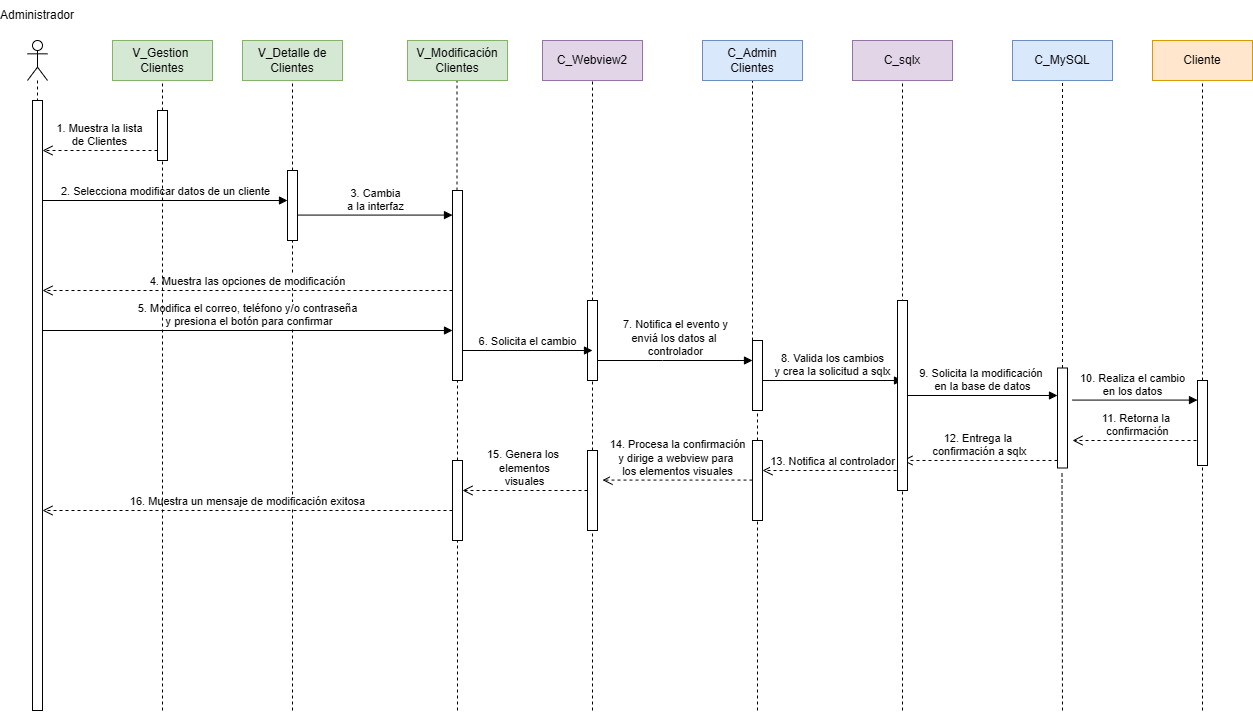

The diagram above was exported from draw.io. Its source (the exported page's mxGraphModel, read from the mxfile embedded in the PNG):
<mxGraphModel dx="626" dy="1149" grid="1" gridSize="10" guides="1" tooltips="1" connect="1" arrows="1" fold="1" page="0" pageScale="1" pageWidth="1100" pageHeight="850" math="0" shadow="0">
  <root>
    <mxCell id="0" />
    <mxCell id="1" parent="0" />
    <mxCell id="ZQ-uWjOfv0I_T1ej-jNB-26" value="" style="shape=umlLifeline;perimeter=lifelinePerimeter;whiteSpace=wrap;html=1;container=1;dropTarget=0;collapsible=0;recursiveResize=0;outlineConnect=0;portConstraint=eastwest;newEdgeStyle={&quot;curved&quot;:0,&quot;rounded&quot;:0};participant=umlActor;" parent="1" vertex="1">
      <mxGeometry x="1195" y="-70" width="20" height="650" as="geometry" />
    </mxCell>
    <mxCell id="ZQ-uWjOfv0I_T1ej-jNB-27" value="&lt;div&gt;2. Selecciona modificar datos de un cliente&lt;/div&gt;" style="html=1;verticalAlign=bottom;endArrow=block;curved=0;rounded=0;" parent="1" target="ZQ-uWjOfv0I_T1ej-jNB-37" edge="1">
      <mxGeometry width="80" relative="1" as="geometry">
        <mxPoint x="1210" y="90" as="sourcePoint" />
        <mxPoint x="1360" y="90" as="targetPoint" />
        <mxPoint as="offset" />
      </mxGeometry>
    </mxCell>
    <mxCell id="ZQ-uWjOfv0I_T1ej-jNB-28" value="" style="html=1;points=[[0,0,0,0,5],[0,1,0,0,-5],[1,0,0,0,5],[1,1,0,0,-5]];perimeter=orthogonalPerimeter;outlineConnect=0;targetShapes=umlLifeline;portConstraint=eastwest;newEdgeStyle={&quot;curved&quot;:0,&quot;rounded&quot;:0};" parent="1" vertex="1">
      <mxGeometry x="1200" y="-10" width="10" height="610" as="geometry" />
    </mxCell>
    <mxCell id="ZQ-uWjOfv0I_T1ej-jNB-34" value="" style="endArrow=none;dashed=1;html=1;rounded=0;entryX=0.5;entryY=1;entryDx=0;entryDy=0;" parent="1" source="ZQ-uWjOfv0I_T1ej-jNB-37" edge="1">
      <mxGeometry width="50" height="50" relative="1" as="geometry">
        <mxPoint x="1460" y="530" as="sourcePoint" />
        <mxPoint x="1460" y="-30" as="targetPoint" />
      </mxGeometry>
    </mxCell>
    <mxCell id="ZQ-uWjOfv0I_T1ej-jNB-35" value="&lt;div&gt;V_Detalle de&lt;/div&gt;&lt;div&gt;Clientes&lt;/div&gt;" style="rounded=0;whiteSpace=wrap;html=1;fillColor=#d5e8d4;strokeColor=#82b366;" parent="1" vertex="1">
      <mxGeometry x="1410" y="-70" width="100" height="40" as="geometry" />
    </mxCell>
    <mxCell id="ZQ-uWjOfv0I_T1ej-jNB-36" value="" style="endArrow=none;dashed=1;html=1;rounded=0;entryX=0.5;entryY=1;entryDx=0;entryDy=0;" parent="1" target="ZQ-uWjOfv0I_T1ej-jNB-37" edge="1">
      <mxGeometry width="50" height="50" relative="1" as="geometry">
        <mxPoint x="1460" y="600" as="sourcePoint" />
        <mxPoint x="1465" y="30" as="targetPoint" />
      </mxGeometry>
    </mxCell>
    <mxCell id="ZQ-uWjOfv0I_T1ej-jNB-37" value="" style="html=1;points=[[0,0,0,0,5],[0,1,0,0,-5],[1,0,0,0,5],[1,1,0,0,-5]];perimeter=orthogonalPerimeter;outlineConnect=0;targetShapes=umlLifeline;portConstraint=eastwest;newEdgeStyle={&quot;curved&quot;:0,&quot;rounded&quot;:0};" parent="1" vertex="1">
      <mxGeometry x="1455" y="60" width="10" height="70" as="geometry" />
    </mxCell>
    <mxCell id="ZQ-uWjOfv0I_T1ej-jNB-41" value="" style="endArrow=none;dashed=1;html=1;rounded=0;entryX=0.5;entryY=1;entryDx=0;entryDy=0;" parent="1" source="X5a7cR0x5UvRyeSToyRT-7" edge="1">
      <mxGeometry width="50" height="50" relative="1" as="geometry">
        <mxPoint x="1920" y="530" as="sourcePoint" />
        <mxPoint x="1920" y="-30" as="targetPoint" />
      </mxGeometry>
    </mxCell>
    <mxCell id="ZQ-uWjOfv0I_T1ej-jNB-42" value="&lt;div&gt;C_Admin&lt;/div&gt;&lt;div&gt;Clientes&lt;/div&gt;" style="rounded=0;whiteSpace=wrap;html=1;fillColor=#dae8fc;strokeColor=#6c8ebf;" parent="1" vertex="1">
      <mxGeometry x="1870" y="-70" width="100" height="40" as="geometry" />
    </mxCell>
    <mxCell id="ZQ-uWjOfv0I_T1ej-jNB-43" value="" style="endArrow=none;dashed=1;html=1;rounded=0;entryX=0.5;entryY=1;entryDx=0;entryDy=0;" parent="1" source="X5a7cR0x5UvRyeSToyRT-4" edge="1">
      <mxGeometry width="50" height="50" relative="1" as="geometry">
        <mxPoint x="1760" y="530" as="sourcePoint" />
        <mxPoint x="1760" y="-30" as="targetPoint" />
      </mxGeometry>
    </mxCell>
    <mxCell id="ZQ-uWjOfv0I_T1ej-jNB-44" value="C_Webview2" style="rounded=0;whiteSpace=wrap;html=1;fillColor=#e1d5e7;strokeColor=#9673a6;" parent="1" vertex="1">
      <mxGeometry x="1710" y="-70" width="100" height="40" as="geometry" />
    </mxCell>
    <mxCell id="ZQ-uWjOfv0I_T1ej-jNB-45" value="" style="endArrow=none;dashed=1;html=1;rounded=0;entryX=0.5;entryY=1;entryDx=0;entryDy=0;" parent="1" source="X5a7cR0x5UvRyeSToyRT-16" edge="1">
      <mxGeometry width="50" height="50" relative="1" as="geometry">
        <mxPoint x="2230" y="200" as="sourcePoint" />
        <mxPoint x="2230" y="-30" as="targetPoint" />
      </mxGeometry>
    </mxCell>
    <mxCell id="ZQ-uWjOfv0I_T1ej-jNB-46" value="C_MySQL" style="rounded=0;whiteSpace=wrap;html=1;fillColor=#dae8fc;strokeColor=#6c8ebf;" parent="1" vertex="1">
      <mxGeometry x="2180" y="-70" width="100" height="40" as="geometry" />
    </mxCell>
    <mxCell id="ZQ-uWjOfv0I_T1ej-jNB-47" value="" style="endArrow=none;dashed=1;html=1;rounded=0;entryX=0.5;entryY=1;entryDx=0;entryDy=0;" parent="1" edge="1">
      <mxGeometry width="50" height="50" relative="1" as="geometry">
        <mxPoint x="2070" y="600" as="sourcePoint" />
        <mxPoint x="2070" y="-30" as="targetPoint" />
      </mxGeometry>
    </mxCell>
    <mxCell id="ZQ-uWjOfv0I_T1ej-jNB-48" value="C_sqlx" style="rounded=0;whiteSpace=wrap;html=1;fillColor=#e1d5e7;strokeColor=#9673a6;" parent="1" vertex="1">
      <mxGeometry x="2020" y="-70" width="100" height="40" as="geometry" />
    </mxCell>
    <mxCell id="ZQ-uWjOfv0I_T1ej-jNB-49" value="" style="endArrow=none;dashed=1;html=1;rounded=0;entryX=0.5;entryY=1;entryDx=0;entryDy=0;" parent="1" source="X5a7cR0x5UvRyeSToyRT-17" edge="1">
      <mxGeometry width="50" height="50" relative="1" as="geometry">
        <mxPoint x="2370" y="530" as="sourcePoint" />
        <mxPoint x="2370" y="-30" as="targetPoint" />
      </mxGeometry>
    </mxCell>
    <mxCell id="ZQ-uWjOfv0I_T1ej-jNB-50" value="Cliente" style="rounded=0;whiteSpace=wrap;html=1;fillColor=#ffe6cc;strokeColor=#d79b00;" parent="1" vertex="1">
      <mxGeometry x="2320" y="-70" width="100" height="40" as="geometry" />
    </mxCell>
    <mxCell id="ZQ-uWjOfv0I_T1ej-jNB-39" value="" style="endArrow=none;dashed=1;html=1;rounded=0;entryX=0.5;entryY=1;entryDx=0;entryDy=0;" parent="1" edge="1">
      <mxGeometry width="50" height="50" relative="1" as="geometry">
        <mxPoint x="1624.5" y="80" as="sourcePoint" />
        <mxPoint x="1624.5" y="-30" as="targetPoint" />
      </mxGeometry>
    </mxCell>
    <mxCell id="ZQ-uWjOfv0I_T1ej-jNB-40" value="&lt;div&gt;V_Modificación&lt;/div&gt;&lt;div&gt;Clientes&lt;/div&gt;" style="rounded=0;whiteSpace=wrap;html=1;fillColor=#d5e8d4;strokeColor=#82b366;" parent="1" vertex="1">
      <mxGeometry x="1575" y="-70" width="100" height="40" as="geometry" />
    </mxCell>
    <mxCell id="Oj3wht7SEU1-jfkufBdK-1" value="&lt;div&gt;Administrador&lt;/div&gt;" style="text;html=1;align=center;verticalAlign=middle;whiteSpace=wrap;rounded=0;" parent="1" vertex="1">
      <mxGeometry x="1170" y="-110" width="70" height="30" as="geometry" />
    </mxCell>
    <mxCell id="_YeQ2jcj-qzQJQCxw0vC-3" value="" style="endArrow=none;dashed=1;html=1;rounded=0;entryX=0.5;entryY=1;entryDx=0;entryDy=0;" parent="1" source="X5a7cR0x5UvRyeSToyRT-31" target="_YeQ2jcj-qzQJQCxw0vC-2" edge="1">
      <mxGeometry width="50" height="50" relative="1" as="geometry">
        <mxPoint x="1625" y="590" as="sourcePoint" />
        <mxPoint x="1625" y="30" as="targetPoint" />
      </mxGeometry>
    </mxCell>
    <mxCell id="_YeQ2jcj-qzQJQCxw0vC-2" value="" style="html=1;points=[[0,0,0,0,5],[0,1,0,0,-5],[1,0,0,0,5],[1,1,0,0,-5]];perimeter=orthogonalPerimeter;outlineConnect=0;targetShapes=umlLifeline;portConstraint=eastwest;newEdgeStyle={&quot;curved&quot;:0,&quot;rounded&quot;:0};" parent="1" vertex="1">
      <mxGeometry x="1620" y="80" width="10" height="190" as="geometry" />
    </mxCell>
    <mxCell id="_YeQ2jcj-qzQJQCxw0vC-4" value="&lt;div&gt;3. Cambia&lt;/div&gt;&lt;div&gt;a la interfaz&lt;/div&gt;" style="html=1;verticalAlign=bottom;endArrow=block;curved=0;rounded=0;" parent="1" source="ZQ-uWjOfv0I_T1ej-jNB-37" edge="1">
      <mxGeometry width="80" relative="1" as="geometry">
        <mxPoint x="1470" y="104.58" as="sourcePoint" />
        <mxPoint x="1620" y="104.58" as="targetPoint" />
      </mxGeometry>
    </mxCell>
    <mxCell id="X5a7cR0x5UvRyeSToyRT-2" value="4. Muestra las opciones de modificación" style="html=1;verticalAlign=bottom;endArrow=open;dashed=1;endSize=8;curved=0;rounded=0;" parent="1" source="_YeQ2jcj-qzQJQCxw0vC-2" edge="1">
      <mxGeometry relative="1" as="geometry">
        <mxPoint x="1540" y="180" as="sourcePoint" />
        <mxPoint x="1210" y="180" as="targetPoint" />
      </mxGeometry>
    </mxCell>
    <mxCell id="X5a7cR0x5UvRyeSToyRT-3" value="&lt;div&gt;5. Modifica el correo, teléfono y/o contraseña&lt;/div&gt;&lt;div&gt;&amp;nbsp;y presiona el botón para confirmar&lt;/div&gt;" style="html=1;verticalAlign=bottom;endArrow=block;curved=0;rounded=0;" parent="1" target="_YeQ2jcj-qzQJQCxw0vC-2" edge="1">
      <mxGeometry width="80" relative="1" as="geometry">
        <mxPoint x="1209.996666666667" y="220" as="sourcePoint" />
        <mxPoint x="1545.33" y="220" as="targetPoint" />
      </mxGeometry>
    </mxCell>
    <mxCell id="X5a7cR0x5UvRyeSToyRT-5" value="" style="endArrow=none;dashed=1;html=1;rounded=0;entryX=0.5;entryY=1;entryDx=0;entryDy=0;" parent="1" source="X5a7cR0x5UvRyeSToyRT-29" target="X5a7cR0x5UvRyeSToyRT-4" edge="1">
      <mxGeometry width="50" height="50" relative="1" as="geometry">
        <mxPoint x="1765" y="590" as="sourcePoint" />
        <mxPoint x="1765" y="30" as="targetPoint" />
      </mxGeometry>
    </mxCell>
    <mxCell id="X5a7cR0x5UvRyeSToyRT-4" value="" style="html=1;points=[[0,0,0,0,5],[0,1,0,0,-5],[1,0,0,0,5],[1,1,0,0,-5]];perimeter=orthogonalPerimeter;outlineConnect=0;targetShapes=umlLifeline;portConstraint=eastwest;newEdgeStyle={&quot;curved&quot;:0,&quot;rounded&quot;:0};" parent="1" vertex="1">
      <mxGeometry x="1755" y="190" width="10" height="80" as="geometry" />
    </mxCell>
    <mxCell id="X5a7cR0x5UvRyeSToyRT-6" value="6. Solicita el cambio" style="html=1;verticalAlign=bottom;endArrow=block;curved=0;rounded=0;" parent="1" edge="1">
      <mxGeometry width="80" relative="1" as="geometry">
        <mxPoint x="1630" y="240" as="sourcePoint" />
        <mxPoint x="1760" y="240" as="targetPoint" />
      </mxGeometry>
    </mxCell>
    <mxCell id="X5a7cR0x5UvRyeSToyRT-8" value="" style="endArrow=none;dashed=1;html=1;rounded=0;entryX=0.5;entryY=1;entryDx=0;entryDy=0;" parent="1" source="X5a7cR0x5UvRyeSToyRT-23" target="X5a7cR0x5UvRyeSToyRT-7" edge="1">
      <mxGeometry width="50" height="50" relative="1" as="geometry">
        <mxPoint x="1925" y="590" as="sourcePoint" />
        <mxPoint x="1925" y="30" as="targetPoint" />
      </mxGeometry>
    </mxCell>
    <mxCell id="X5a7cR0x5UvRyeSToyRT-7" value="" style="html=1;points=[[0,0,0,0,5],[0,1,0,0,-5],[1,0,0,0,5],[1,1,0,0,-5]];perimeter=orthogonalPerimeter;outlineConnect=0;targetShapes=umlLifeline;portConstraint=eastwest;newEdgeStyle={&quot;curved&quot;:0,&quot;rounded&quot;:0};" parent="1" vertex="1">
      <mxGeometry x="1920" y="230" width="10" height="70" as="geometry" />
    </mxCell>
    <mxCell id="X5a7cR0x5UvRyeSToyRT-11" value="&lt;div&gt;7. Notifica el evento y&lt;/div&gt;&lt;div&gt;enviá los datos al&amp;nbsp;&lt;/div&gt;&lt;div&gt;controlador&lt;/div&gt;" style="html=1;verticalAlign=bottom;endArrow=block;curved=0;rounded=0;" parent="1" source="X5a7cR0x5UvRyeSToyRT-4" target="X5a7cR0x5UvRyeSToyRT-7" edge="1">
      <mxGeometry width="80" relative="1" as="geometry">
        <mxPoint x="1815" y="260" as="sourcePoint" />
        <mxPoint x="1895" y="260" as="targetPoint" />
        <Array as="points">
          <mxPoint x="1830" y="250" />
        </Array>
      </mxGeometry>
    </mxCell>
    <mxCell id="X5a7cR0x5UvRyeSToyRT-12" value="&lt;div&gt;8. Valida los cambios&lt;/div&gt;&lt;div&gt;y crea la solicitud a sqlx&lt;/div&gt;" style="html=1;verticalAlign=bottom;endArrow=block;curved=0;rounded=0;" parent="1" source="X5a7cR0x5UvRyeSToyRT-7" edge="1">
      <mxGeometry width="80" relative="1" as="geometry">
        <mxPoint x="1965" y="270" as="sourcePoint" />
        <mxPoint x="2070" y="270" as="targetPoint" />
      </mxGeometry>
    </mxCell>
    <mxCell id="X5a7cR0x5UvRyeSToyRT-14" value="" style="endArrow=none;dashed=1;html=1;rounded=0;entryX=0.5;entryY=1;entryDx=0;entryDy=0;" parent="1" edge="1">
      <mxGeometry width="50" height="50" relative="1" as="geometry">
        <mxPoint x="2230" y="600" as="sourcePoint" />
        <mxPoint x="2229.5" y="360" as="targetPoint" />
      </mxGeometry>
    </mxCell>
    <mxCell id="X5a7cR0x5UvRyeSToyRT-16" value="" style="html=1;points=[[0,0,0,0,5],[0,1,0,0,-5],[1,0,0,0,5],[1,1,0,0,-5]];perimeter=orthogonalPerimeter;outlineConnect=0;targetShapes=umlLifeline;portConstraint=eastwest;newEdgeStyle={&quot;curved&quot;:0,&quot;rounded&quot;:0};" parent="1" vertex="1">
      <mxGeometry x="2225" y="257.5" width="10" height="100" as="geometry" />
    </mxCell>
    <mxCell id="X5a7cR0x5UvRyeSToyRT-18" value="&lt;div&gt;9. Solicita la modificación&amp;nbsp;&lt;/div&gt;&lt;div&gt;en la base de datos&lt;/div&gt;" style="html=1;verticalAlign=bottom;endArrow=block;curved=0;rounded=0;" parent="1" source="qLSzvrQjb4gpjV62olx7-2" target="X5a7cR0x5UvRyeSToyRT-16" edge="1">
      <mxGeometry width="80" relative="1" as="geometry">
        <mxPoint x="2080" y="280" as="sourcePoint" />
        <mxPoint x="2220" y="280" as="targetPoint" />
      </mxGeometry>
    </mxCell>
    <mxCell id="X5a7cR0x5UvRyeSToyRT-19" value="&lt;div&gt;10. Realiza el cambio&lt;/div&gt;&lt;div&gt;en los datos&lt;/div&gt;" style="html=1;verticalAlign=bottom;endArrow=block;curved=0;rounded=0;" parent="1" source="X5a7cR0x5UvRyeSToyRT-17" edge="1">
      <mxGeometry x="1" y="-70" width="80" relative="1" as="geometry">
        <mxPoint x="2240" y="289.58" as="sourcePoint" />
        <mxPoint x="2370" y="289.58" as="targetPoint" />
        <mxPoint as="offset" />
      </mxGeometry>
    </mxCell>
    <mxCell id="X5a7cR0x5UvRyeSToyRT-20" value="&lt;div&gt;11. Retorna la&amp;nbsp;&lt;/div&gt;&lt;div&gt;confirmación&lt;/div&gt;" style="html=1;verticalAlign=bottom;endArrow=open;dashed=1;endSize=8;curved=0;rounded=0;" parent="1" edge="1">
      <mxGeometry relative="1" as="geometry">
        <mxPoint x="2370" y="330" as="sourcePoint" />
        <mxPoint x="2240" y="330" as="targetPoint" />
      </mxGeometry>
    </mxCell>
    <mxCell id="X5a7cR0x5UvRyeSToyRT-21" value="&lt;div&gt;12. Entrega la&amp;nbsp;&lt;/div&gt;&lt;div&gt;confirmación a sqlx&lt;/div&gt;" style="html=1;verticalAlign=bottom;endArrow=open;dashed=1;endSize=8;curved=0;rounded=0;entryX=0.5;entryY=0.842;entryDx=0;entryDy=0;entryPerimeter=0;" parent="1" source="X5a7cR0x5UvRyeSToyRT-16" target="qLSzvrQjb4gpjV62olx7-2" edge="1">
      <mxGeometry relative="1" as="geometry">
        <mxPoint x="2220" y="350" as="sourcePoint" />
        <mxPoint x="2080" y="350" as="targetPoint" />
        <mxPoint as="offset" />
      </mxGeometry>
    </mxCell>
    <mxCell id="X5a7cR0x5UvRyeSToyRT-22" value="" style="endArrow=none;dashed=1;html=1;rounded=0;entryX=0.5;entryY=1;entryDx=0;entryDy=0;" parent="1" target="X5a7cR0x5UvRyeSToyRT-17" edge="1">
      <mxGeometry width="50" height="50" relative="1" as="geometry">
        <mxPoint x="2370" y="600" as="sourcePoint" />
        <mxPoint x="2375" y="30" as="targetPoint" />
      </mxGeometry>
    </mxCell>
    <mxCell id="X5a7cR0x5UvRyeSToyRT-24" value="" style="endArrow=none;dashed=1;html=1;rounded=0;entryX=0.5;entryY=1;entryDx=0;entryDy=0;" parent="1" target="X5a7cR0x5UvRyeSToyRT-23" edge="1">
      <mxGeometry width="50" height="50" relative="1" as="geometry">
        <mxPoint x="1925" y="600" as="sourcePoint" />
        <mxPoint x="1925" y="310" as="targetPoint" />
      </mxGeometry>
    </mxCell>
    <mxCell id="X5a7cR0x5UvRyeSToyRT-23" value="" style="html=1;points=[[0,0,0,0,5],[0,1,0,0,-5],[1,0,0,0,5],[1,1,0,0,-5]];perimeter=orthogonalPerimeter;outlineConnect=0;targetShapes=umlLifeline;portConstraint=eastwest;newEdgeStyle={&quot;curved&quot;:0,&quot;rounded&quot;:0};" parent="1" vertex="1">
      <mxGeometry x="1920" y="330" width="10" height="80" as="geometry" />
    </mxCell>
    <mxCell id="X5a7cR0x5UvRyeSToyRT-25" value="13. Notifica al controlador" style="html=1;verticalAlign=bottom;endArrow=open;dashed=1;endSize=8;curved=0;rounded=0;" parent="1" edge="1">
      <mxGeometry relative="1" as="geometry">
        <mxPoint x="2070" y="360" as="sourcePoint" />
        <mxPoint x="1930" y="360" as="targetPoint" />
      </mxGeometry>
    </mxCell>
    <mxCell id="X5a7cR0x5UvRyeSToyRT-30" value="" style="endArrow=none;dashed=1;html=1;rounded=0;entryX=0.5;entryY=1;entryDx=0;entryDy=0;" parent="1" target="X5a7cR0x5UvRyeSToyRT-29" edge="1">
      <mxGeometry width="50" height="50" relative="1" as="geometry">
        <mxPoint x="1760" y="600" as="sourcePoint" />
        <mxPoint x="1765" y="300" as="targetPoint" />
      </mxGeometry>
    </mxCell>
    <mxCell id="X5a7cR0x5UvRyeSToyRT-29" value="" style="html=1;points=[[0,0,0,0,5],[0,1,0,0,-5],[1,0,0,0,5],[1,1,0,0,-5]];perimeter=orthogonalPerimeter;outlineConnect=0;targetShapes=umlLifeline;portConstraint=eastwest;newEdgeStyle={&quot;curved&quot;:0,&quot;rounded&quot;:0};" parent="1" vertex="1">
      <mxGeometry x="1755" y="340" width="10" height="80" as="geometry" />
    </mxCell>
    <mxCell id="X5a7cR0x5UvRyeSToyRT-32" value="" style="endArrow=none;dashed=1;html=1;rounded=0;entryX=0.5;entryY=1;entryDx=0;entryDy=0;" parent="1" target="X5a7cR0x5UvRyeSToyRT-31" edge="1">
      <mxGeometry width="50" height="50" relative="1" as="geometry">
        <mxPoint x="1625" y="600" as="sourcePoint" />
        <mxPoint x="1625" y="270" as="targetPoint" />
      </mxGeometry>
    </mxCell>
    <mxCell id="X5a7cR0x5UvRyeSToyRT-31" value="" style="html=1;points=[[0,0,0,0,5],[0,1,0,0,-5],[1,0,0,0,5],[1,1,0,0,-5]];perimeter=orthogonalPerimeter;outlineConnect=0;targetShapes=umlLifeline;portConstraint=eastwest;newEdgeStyle={&quot;curved&quot;:0,&quot;rounded&quot;:0};" parent="1" vertex="1">
      <mxGeometry x="1620" y="350" width="10" height="80" as="geometry" />
    </mxCell>
    <mxCell id="X5a7cR0x5UvRyeSToyRT-33" value="&lt;div&gt;14. Procesa la confirmación&lt;/div&gt;&lt;div&gt;y dirige a webview para&amp;nbsp;&lt;/div&gt;&lt;div&gt;los elementos visuales&lt;/div&gt;" style="html=1;verticalAlign=bottom;endArrow=open;dashed=1;endSize=8;curved=0;rounded=0;entryX=1.5;entryY=0.625;entryDx=0;entryDy=0;entryPerimeter=0;" parent="1" edge="1">
      <mxGeometry relative="1" as="geometry">
        <mxPoint x="1920" y="369.5799999999999" as="sourcePoint" />
        <mxPoint x="1770" y="369.58" as="targetPoint" />
        <mxPoint as="offset" />
      </mxGeometry>
    </mxCell>
    <mxCell id="X5a7cR0x5UvRyeSToyRT-34" value="&lt;div&gt;15. Genera los&amp;nbsp;&lt;/div&gt;&lt;div&gt;elementos&lt;/div&gt;&lt;div&gt;visuales&lt;/div&gt;" style="html=1;verticalAlign=bottom;endArrow=open;dashed=1;endSize=8;curved=0;rounded=0;" parent="1" source="X5a7cR0x5UvRyeSToyRT-29" target="X5a7cR0x5UvRyeSToyRT-31" edge="1">
      <mxGeometry x="0.008" relative="1" as="geometry">
        <mxPoint x="1735" y="400" as="sourcePoint" />
        <mxPoint x="1655" y="400" as="targetPoint" />
        <mxPoint as="offset" />
      </mxGeometry>
    </mxCell>
    <mxCell id="X5a7cR0x5UvRyeSToyRT-35" value="16. Muestra un mensaje de modificación exitosa" style="html=1;verticalAlign=bottom;endArrow=open;dashed=1;endSize=8;curved=0;rounded=0;" parent="1" source="X5a7cR0x5UvRyeSToyRT-31" edge="1">
      <mxGeometry relative="1" as="geometry">
        <mxPoint x="1545.33" y="400" as="sourcePoint" />
        <mxPoint x="1209.996666666667" y="400" as="targetPoint" />
      </mxGeometry>
    </mxCell>
    <mxCell id="qLSzvrQjb4gpjV62olx7-1" value="&lt;div&gt;V_Gestion&amp;nbsp;&lt;/div&gt;&lt;div&gt;Clientes&lt;/div&gt;" style="rounded=0;whiteSpace=wrap;html=1;fillColor=#d5e8d4;strokeColor=#82b366;" parent="1" vertex="1">
      <mxGeometry x="1280" y="-70" width="100" height="40" as="geometry" />
    </mxCell>
    <mxCell id="qLSzvrQjb4gpjV62olx7-3" value="" style="endArrow=none;dashed=1;html=1;rounded=0;entryX=0.5;entryY=1;entryDx=0;entryDy=0;" parent="1" target="qLSzvrQjb4gpjV62olx7-2" edge="1">
      <mxGeometry width="50" height="50" relative="1" as="geometry">
        <mxPoint x="2070" y="237.5" as="sourcePoint" />
        <mxPoint x="2070" y="-30" as="targetPoint" />
      </mxGeometry>
    </mxCell>
    <mxCell id="qLSzvrQjb4gpjV62olx7-2" value="" style="html=1;points=[[0,0,0,0,5],[0,1,0,0,-5],[1,0,0,0,5],[1,1,0,0,-5]];perimeter=orthogonalPerimeter;outlineConnect=0;targetShapes=umlLifeline;portConstraint=eastwest;newEdgeStyle={&quot;curved&quot;:0,&quot;rounded&quot;:0};" parent="1" vertex="1">
      <mxGeometry x="2065" y="190" width="10" height="190" as="geometry" />
    </mxCell>
    <mxCell id="qLSzvrQjb4gpjV62olx7-4" value="" style="html=1;verticalAlign=bottom;endArrow=block;curved=0;rounded=0;" parent="1" target="X5a7cR0x5UvRyeSToyRT-17" edge="1">
      <mxGeometry width="80" relative="1" as="geometry">
        <mxPoint x="2240" y="289.58" as="sourcePoint" />
        <mxPoint x="2370" y="289.58" as="targetPoint" />
      </mxGeometry>
    </mxCell>
    <mxCell id="X5a7cR0x5UvRyeSToyRT-17" value="" style="html=1;points=[[0,0,0,0,5],[0,1,0,0,-5],[1,0,0,0,5],[1,1,0,0,-5]];perimeter=orthogonalPerimeter;outlineConnect=0;targetShapes=umlLifeline;portConstraint=eastwest;newEdgeStyle={&quot;curved&quot;:0,&quot;rounded&quot;:0};" parent="1" vertex="1">
      <mxGeometry x="2365" y="270" width="10" height="85" as="geometry" />
    </mxCell>
    <mxCell id="qLSzvrQjb4gpjV62olx7-7" value="" style="endArrow=none;dashed=1;html=1;rounded=0;entryX=0.5;entryY=1;entryDx=0;entryDy=0;" parent="1" target="qLSzvrQjb4gpjV62olx7-1" edge="1">
      <mxGeometry width="50" height="50" relative="1" as="geometry">
        <mxPoint x="1330" y="600" as="sourcePoint" />
        <mxPoint x="1309.5" y="-40" as="targetPoint" />
      </mxGeometry>
    </mxCell>
    <mxCell id="qLSzvrQjb4gpjV62olx7-5" value="" style="html=1;points=[[0,0,0,0,5],[0,1,0,0,-5],[1,0,0,0,5],[1,1,0,0,-5]];perimeter=orthogonalPerimeter;outlineConnect=0;targetShapes=umlLifeline;portConstraint=eastwest;newEdgeStyle={&quot;curved&quot;:0,&quot;rounded&quot;:0};" parent="1" vertex="1">
      <mxGeometry x="1325" width="10" height="50" as="geometry" />
    </mxCell>
    <mxCell id="qLSzvrQjb4gpjV62olx7-8" value="1. Muestra la lista&lt;div&gt;de Clientes&lt;/div&gt;" style="html=1;verticalAlign=bottom;endArrow=open;dashed=1;endSize=8;curved=0;rounded=0;" parent="1" source="qLSzvrQjb4gpjV62olx7-5" target="ZQ-uWjOfv0I_T1ej-jNB-28" edge="1">
      <mxGeometry relative="1" as="geometry">
        <mxPoint x="1270" y="30" as="sourcePoint" />
        <mxPoint x="1220" y="30" as="targetPoint" />
        <Array as="points">
          <mxPoint x="1310" y="40" />
        </Array>
      </mxGeometry>
    </mxCell>
  </root>
</mxGraphModel>